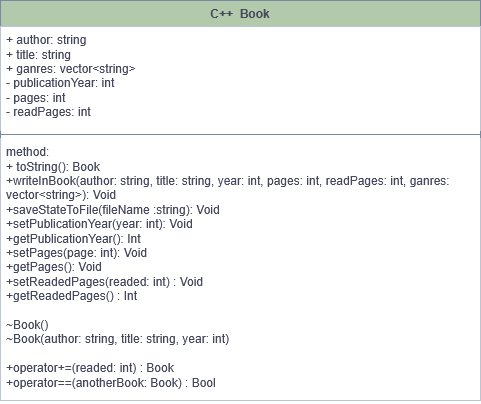

The diagram above was exported from draw.io. Its source (the exported page's mxGraphModel, read from the mxfile embedded in the PNG):
<mxGraphModel dx="996" dy="626" grid="1" gridSize="10" guides="1" tooltips="1" connect="1" arrows="1" fold="1" page="1" pageScale="1" pageWidth="827" pageHeight="1169" math="0" shadow="0">
  <root>
    <mxCell id="0" />
    <mxCell id="1" parent="0" />
    <mxCell id="fKM7uDdQdpLOtUNXFITc-1" value="С++&amp;nbsp; Book" style="swimlane;fontStyle=1;align=center;verticalAlign=top;childLayout=stackLayout;horizontal=1;startSize=26;horizontalStack=0;resizeParent=1;resizeParentMax=0;resizeLast=0;collapsible=1;marginBottom=0;whiteSpace=wrap;html=1;labelBackgroundColor=none;fillColor=#B2C9AB;strokeColor=#788AA3;fontColor=#46495D;" parent="1" vertex="1">
      <mxGeometry x="210" y="110" width="480" height="400" as="geometry" />
    </mxCell>
    <mxCell id="fKM7uDdQdpLOtUNXFITc-2" value="&lt;div&gt;+ author: string&lt;/div&gt;&lt;div&gt;+ title: string&lt;/div&gt;&lt;div&gt;+ ganres: vector&amp;lt;string&amp;gt;&lt;/div&gt;&lt;div&gt;- publicationYear: int&lt;/div&gt;&lt;div&gt;- pages: int&lt;/div&gt;&lt;div&gt;- readPages: int&lt;/div&gt;" style="text;strokeColor=none;fillColor=default;align=left;verticalAlign=top;spacingLeft=4;spacingRight=4;overflow=hidden;rotatable=0;points=[[0,0.5],[1,0.5]];portConstraint=eastwest;whiteSpace=wrap;html=1;labelBackgroundColor=none;fontColor=#46495D;" parent="fKM7uDdQdpLOtUNXFITc-1" vertex="1">
      <mxGeometry y="26" width="480" height="104" as="geometry" />
    </mxCell>
    <mxCell id="fKM7uDdQdpLOtUNXFITc-3" value="" style="line;strokeWidth=1;fillColor=none;align=left;verticalAlign=middle;spacingTop=-1;spacingLeft=3;spacingRight=3;rotatable=0;labelPosition=right;points=[];portConstraint=eastwest;strokeColor=#788AA3;labelBackgroundColor=none;fontColor=#46495D;" parent="fKM7uDdQdpLOtUNXFITc-1" vertex="1">
      <mxGeometry y="130" width="480" height="8" as="geometry" />
    </mxCell>
    <mxCell id="fKM7uDdQdpLOtUNXFITc-4" value="&lt;div&gt;method:&lt;/div&gt;&lt;div&gt;+ toString(): Book&lt;/div&gt;&lt;div&gt;+writeInBook(author: string, title: string, year: int, pages: int, readPages: int, ganres: vector&amp;lt;string&amp;gt;): Void&lt;/div&gt;&lt;div&gt;+saveStateToFile(fileName :string): Void&lt;/div&gt;&lt;div&gt;+setPublicationYear(year: int): Void&lt;/div&gt;&lt;div&gt;+getPublicationYear(): Int&lt;/div&gt;&lt;div&gt;+setPages(page: int): Void&lt;/div&gt;&lt;div&gt;+getPages(): Void&lt;/div&gt;&lt;div&gt;+setReadedPages(readed: int) : Void&lt;/div&gt;&lt;div&gt;+getReadedPages() : Int&lt;/div&gt;&lt;div&gt;&lt;br&gt;&lt;/div&gt;&lt;div&gt;~Book()&lt;/div&gt;&lt;div&gt;~Book(author: string, title: string, year: int)&lt;/div&gt;&lt;div&gt;&lt;br&gt;&lt;/div&gt;&lt;div&gt;+operator+=(readed: int) : Book&lt;/div&gt;&lt;div&gt;+operator==(anotherBook: Book) : Bool&lt;/div&gt;&lt;div&gt;&lt;br&gt;&lt;/div&gt;&lt;div&gt;&lt;br&gt;&lt;/div&gt;&lt;div&gt;&lt;br&gt;&lt;/div&gt;&lt;div&gt;&lt;br&gt;&lt;/div&gt;" style="text;strokeColor=none;fillColor=default;align=left;verticalAlign=top;spacingLeft=4;spacingRight=4;overflow=hidden;rotatable=0;points=[[0,0.5],[1,0.5]];portConstraint=eastwest;whiteSpace=wrap;html=1;labelBackgroundColor=none;fontColor=#46495D;" parent="fKM7uDdQdpLOtUNXFITc-1" vertex="1">
      <mxGeometry y="138" width="480" height="262" as="geometry" />
    </mxCell>
  </root>
</mxGraphModel>